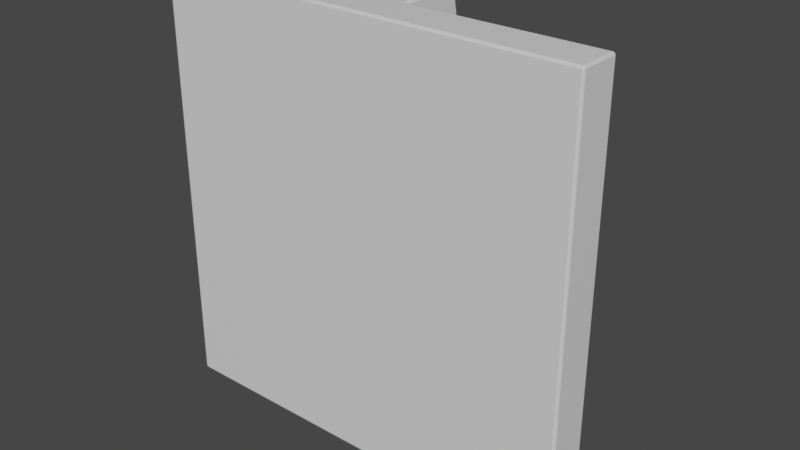 # Source: B-StorageModule.blend  (saved by Blender 2.90.8; exported with 4.5.12 LTS)
import bpy
from mathutils import Matrix  # noqa: F401  (used for matrix-valued properties, if any)

bpy.ops.wm.read_factory_settings(use_empty=True)
scene = bpy.context.scene
scene.name = 'Scene'

# ---- collections
col_collection = bpy.data.collections.new('Collection'); scene.collection.children.link(col_collection)

# ---- materials (node trees are filled in below, after node groups)
mat_material = bpy.data.materials.new('Material')
mat_material.alpha_threshold = 0.0
mat_material.use_transparent_shadow = False
mat_material.line_color = (0.0, 0.0, 0.0, 1.0)

# ---- material node trees
mat_material.use_nodes = True; mat_material.node_tree.nodes.clear()
_N = mat_material.node_tree.nodes; _L = mat_material.node_tree.links
n0 = _N.new('ShaderNodeOutputMaterial'); n0.name = 'Material Output'; n0.location = (300, 300)
n1 = _N.new('ShaderNodeBsdfPrincipled'); n1.name = 'Principled BSDF'; n1.location = (10, 300)
n1.distribution = 'GGX'
n1.subsurface_method = 'BURLEY'
n1.inputs[2].default_value = 0.4
n1.inputs[3].default_value = 1.45
n1.inputs[27].default_value = (0.0, 0.0, 0.0, 1.0)
n1.inputs[28].default_value = 1.0
_L.new(n1.outputs[0], n0.inputs[0])
n0.is_active_output = True

# ---- world
world_world = bpy.data.worlds.new('World'); scene.world = world_world
world_world.use_nodes = True; world_world.node_tree.nodes.clear()
_N = world_world.node_tree.nodes; _L = world_world.node_tree.links
n0 = _N.new('ShaderNodeOutputWorld'); n0.name = 'World Output'; n0.location = (300, 300)
n1 = _N.new('ShaderNodeBackground'); n1.name = 'Background'; n1.location = (10, 300)
n1.inputs[0].default_value = (0.05088, 0.05088, 0.05088, 1.0)
_L.new(n1.outputs[0], n0.inputs[0])
n0.is_active_output = True
world_world.color = (0.05088, 0.05088, 0.05088)
world_world.use_sun_shadow = False
world_world.sun_shadow_jitter_overblur = 0.0

# ---- meshes
me_cube = bpy.data.meshes.new('Cube')
me_cube.from_pydata([(-4.487, 0.4908, 4.548), (-4.987, -0.5092, 5.048), (-4.487, 0.4908, -4.452), (-4.987, -0.5092, -4.952), (4.513, 0.4908, 4.548), (5.013, -0.5092, 5.048), (4.513, 0.4908, -4.452), (5.013, -0.5092, -4.952), (5.013, -0.5092, 1.715), (5.013, -0.5092, -1.618), (-4.487, 0.4908, 2.215), (-4.487, 0.4908, -2.118), (4.513, 0.4908, -2.118), (4.513, 0.4908, 2.215), (-4.987, -0.5092, -1.618), (-4.987, -0.5092, 1.715), (-1.653, -0.5092, 5.048), (1.68, -0.5092, 5.048), (-2.153, 0.4908, -4.452), (2.18, 0.4908, -4.452), (1.68, -0.5092, -4.952), (-1.653, -0.5092, -4.952), (2.18, 0.4908, 4.548), (-2.153, 0.4908, 4.548), (-1.653, -0.5092, 1.715), (1.68, -0.5092, 1.715), (-1.653, -0.5092, -1.618), (1.68, -0.5092, -1.618), (2.18, 0.4908, 2.215), (-2.153, 0.4908, 2.215), (2.18, 0.4908, -2.118), (-2.153, 0.4908, -2.118), (-0.5422, -0.5092, 5.048), (0.5689, -0.5092, 5.048), (-0.5422, 0.4908, -4.952), (0.5689, 0.4908, -4.952), (0.5689, -0.5092, -4.952), (-0.5422, -0.5092, -4.952), (0.5689, 0.4908, 5.048), (-0.5422, 0.4908, 5.048), (-0.5422, -0.5092, 1.715), (0.5689, -0.5092, 1.715), (-0.5422, -0.5092, -1.618), (0.5689, -0.5092, -1.618), (0.5689, 0.4908, 1.715), (-0.5422, 0.4908, 1.715), (0.5689, 0.4908, -1.618), (-0.5422, 0.4908, -1.618), (-0.5422, 0.9908, -4.952), (0.5689, 0.9908, -4.952), (0.5689, 0.9908, 5.048), (-0.5422, 0.9908, 5.048), (0.5689, 0.9908, 1.715), (-0.5422, 0.9908, 1.715), (0.5689, 0.9908, -1.618), (-0.5422, 0.9908, -1.618), (-0.5422, 1.491, -4.952), (0.5689, 1.491, -4.952), (0.5689, 1.491, 5.048), (-0.5422, 1.491, 5.048), (0.5689, 1.491, 1.715), (-0.5422, 1.491, 1.715), (0.5689, 1.491, -1.618), (-0.5422, 1.491, -1.618), (-0.5422, 1.991, -4.952), (0.5689, 1.991, -4.952), (0.5689, 1.991, 5.048), (-0.5422, 1.991, 5.048), (0.5689, 1.991, 1.715), (-0.5422, 1.991, 1.715), (0.5689, 1.991, -1.618), (-0.5422, 1.991, -1.618), (-0.5422, 2.491, -2.167), (0.5689, 2.491, -2.167), (0.5689, 2.491, 2.264), (-0.5422, 2.491, 2.264), (0.5689, 2.491, 0.7869), (-0.5422, 2.491, 0.7869), (0.5689, 2.491, -0.6902), (-0.5422, 2.491, -0.6902), (1.68, 0.4908, -4.952), (5.013, 0.4908, -4.952), (-4.487, 0.4908, -1.118), (-4.987, 0.4908, -4.952), (5.013, 0.4908, 1.715), (5.013, 0.4908, 5.048), (-1.653, 0.4908, 5.048), (-4.987, 0.4908, 5.048), (-4.487, 0.4908, 1.215), (5.013, 0.4908, -1.618), (-2.153, 0.4908, 1.215), (-2.153, 0.4908, -1.118), (-1.653, 0.4908, -4.952), (1.68, 0.4908, 5.048), (1.68, 0.4908, 1.715), (1.68, 0.4908, -1.618), (2.18, 0.3908, -4.452), (4.513, 0.3908, -4.452), (-4.487, 0.3908, -2.118), (-4.487, 0.3908, -4.452), (4.513, 0.3908, 2.215), (4.513, 0.3908, 4.548), (-2.153, 0.3908, 4.548), (-4.487, 0.3908, 4.548), (-4.487, 0.3908, 2.215), (4.513, 0.3908, -2.118), (-2.153, 0.3908, 2.215), (-2.153, 0.3908, -2.118), (-2.153, 0.3908, -4.452), (2.18, 0.3908, 4.548), (2.18, 0.3908, 2.215), (2.18, 0.3908, -2.118), (-4.987, 0.4908, 1.715), (-4.987, 0.4908, -1.618), (-1.653, 0.4908, 1.715), (-1.653, 0.4908, -1.618), (-4.487, 0.3908, 1.215), (-4.487, 0.3908, -1.118), (-2.153, 0.3908, 1.215), (-2.153, 0.3908, -1.118)], [], [(29, 10, 104, 106), (20, 80, 81, 7), (8, 84, 85, 5), (26, 14, 3, 21), (14, 113, 83, 3), (16, 86, 87, 1), (1, 87, 112, 15), (15, 112, 113, 14), (16, 1, 15, 24), (24, 15, 14, 26), (7, 81, 89, 9), (9, 89, 84, 8), (28, 22, 109, 110), (94, 84, 89, 95), (90, 91, 119, 118), (44, 94, 95, 46), (12, 6, 97, 105), (38, 93, 94, 44), (8, 25, 27, 9), (40, 24, 26, 42), (5, 17, 25, 8), (32, 16, 24, 40), (5, 85, 93, 17), (32, 39, 86, 16), (9, 27, 20, 7), (42, 26, 21, 37), (3, 83, 92, 21), (36, 35, 80, 20), (23, 29, 106, 102), (46, 95, 80, 35), (115, 47, 34, 92), (39, 38, 50, 51), (21, 92, 34, 37), (37, 34, 35, 36), (27, 43, 36, 20), (43, 42, 37, 36), (17, 93, 38, 33), (33, 38, 39, 32), (17, 33, 41, 25), (33, 32, 40, 41), (25, 41, 43, 27), (41, 40, 42, 43), (86, 39, 45, 114), (38, 44, 52, 50), (114, 45, 47, 115), (44, 46, 54, 52), (53, 51, 59, 61), (62, 60, 61, 63), (51, 50, 58, 59), (34, 47, 55, 48), (35, 34, 48, 49), (47, 45, 53, 55), (45, 39, 51, 53), (46, 35, 49, 54), (59, 58, 66, 67), (62, 57, 65, 70), (58, 60, 68, 66), (48, 55, 63, 56), (49, 48, 56, 57), (54, 62, 63, 55), (50, 52, 60, 58), (54, 49, 57, 62), (66, 68, 76, 74), (68, 70, 78, 76), (65, 64, 72, 73), (63, 61, 69, 71), (61, 59, 67, 69), (56, 63, 71, 64), (57, 56, 64, 65), (60, 62, 70, 68), (79, 78, 73, 72), (75, 74, 76, 77), (77, 76, 78, 79), (70, 65, 73, 78), (67, 66, 74, 75), (71, 69, 77, 79), (69, 67, 75, 77), (64, 71, 79, 72), (60, 52, 53, 61), (52, 54, 55, 53), (19, 6, 81, 80), (11, 2, 83, 113), (13, 4, 85, 84), (23, 0, 87, 86), (0, 10, 112, 87), (6, 12, 89, 81), (10, 29, 114, 112), (31, 11, 113, 115), (2, 18, 92, 83), (4, 22, 93, 85), (28, 13, 84, 94), (12, 30, 95, 89), (29, 23, 86, 114), (22, 28, 94, 93), (18, 31, 115, 92), (30, 19, 80, 95), (111, 105, 97, 96), (109, 101, 100, 110), (103, 102, 106, 104), (98, 107, 108, 99), (31, 18, 108, 107), (11, 31, 107, 98), (6, 19, 96, 97), (19, 30, 111, 96), (18, 2, 99, 108), (2, 11, 98, 99), (22, 4, 101, 109), (4, 13, 100, 101), (13, 28, 110, 100), (0, 23, 102, 103), (30, 12, 105, 111), (10, 0, 103, 104), (88, 82, 113, 112), (90, 88, 112, 114), (82, 91, 115, 113), (91, 90, 114, 115), (116, 118, 119, 117), (88, 90, 118, 116), (91, 82, 117, 119), (82, 88, 116, 117)])
_uv = me_cube.uv_layers.new(name='UVMap')
_uv.uv.foreach_set('vector', [0.8439, 0.7333, 0.8439, 0.6167, 0.8489, 0.6167, 0.8489, 0.7333, 0.125, 0.8333, 0.175, 0.8333, 0.175, 1.0, 0.125, 1.0, 0.5, 0.8333, 0.55, 0.8333, 0.55, 1.0, 0.5, 1.0, 0.3333, 0.3333, 0.5, 0.3333, 0.5, 0.5, 0.3333, 0.5, 0.5, 0.6667, 0.45, 0.6667, 0.45, 0.5, 0.5, 0.5, 0.125, 0.6667, 0.075, 0.6667, 0.075, 0.5, 0.125, 0.5, 0.5, 1.0, 0.45, 1.0, 0.45, 0.8333, 0.5, 0.8333, 0.5, 0.8333, 0.45, 0.8333, 0.45, 0.6667, 0.5, 0.6667, 0.3333, 2.384e-08, 0.5, 0.0, 0.5, 0.1667, 0.3333, 0.1667, 0.3333, 0.1667, 0.5, 0.1667, 0.5, 0.3333, 0.3333, 0.3333, 0.5, 0.5, 0.55, 0.5, 0.55, 0.6667, 0.5, 0.6667, 0.5, 0.6667, 0.55, 0.6667, 0.55, 0.8333, 0.5, 0.8333, 0.7567, 0.85, 0.7567, 0.7333, 0.7617, 0.7333, 0.7617, 0.85, 0.6667, 0.3333, 0.5, 0.3333, 0.5, 0.1667, 0.6667, 0.1667, 0.7817, 0.7333, 0.7817, 0.85, 0.7767, 0.85, 0.7767, 0.7333, 0.7222, 0.3333, 0.6667, 0.3333, 0.6667, 0.1667, 0.7222, 0.1667, 0.7617, 0.85, 0.7617, 0.7333, 0.7667, 0.7333, 0.7667, 0.85, 0.7222, 0.5, 0.6667, 0.5, 0.6667, 0.3333, 0.7222, 0.3333, 2.384e-08, 0.1667, 0.1667, 0.1667, 0.1667, 0.3333, 2.384e-08, 0.3333, 0.2778, 0.1667, 0.3333, 0.1667, 0.3333, 0.3333, 0.2778, 0.3333, 0.0, 4.768e-08, 0.1667, 2.384e-08, 0.1667, 0.1667, 2.384e-08, 0.1667, 0.2778, 2.384e-08, 0.3333, 2.384e-08, 0.3333, 0.1667, 0.2778, 0.1667, 0.125, 1.0, 0.075, 1.0, 0.075, 0.8333, 0.125, 0.8333, 0.125, 0.7222, 0.075, 0.7222, 0.075, 0.6667, 0.125, 0.6667, 2.384e-08, 0.3333, 0.1667, 0.3333, 0.1667, 0.5, 4.768e-08, 0.5, 0.2778, 0.3333, 0.3333, 0.3333, 0.3333, 0.5, 0.2778, 0.5, 0.125, 0.5, 0.175, 0.5, 0.175, 0.6667, 0.125, 0.6667, 0.125, 0.7778, 0.175, 0.7778, 0.175, 0.8333, 0.125, 0.8333, 0.7567, 0.7333, 0.7567, 0.85, 0.7517, 0.85, 0.7517, 0.7333, 0.7222, 0.1667, 0.6667, 0.1667, 0.6667, 2.384e-08, 0.7222, 4.768e-08, 0.7778, 0.1667, 0.7222, 0.1667, 0.7222, 2.384e-08, 0.7778, 2.384e-08, 0.075, 0.7222, 0.075, 0.7778, 0.05, 0.7778, 0.05, 0.7222, 0.125, 0.6667, 0.175, 0.6667, 0.175, 0.7222, 0.125, 0.7222, 0.125, 0.7222, 0.175, 0.7222, 0.175, 0.7778, 0.125, 0.7778, 0.1667, 0.3333, 0.2222, 0.3333, 0.2222, 0.5, 0.1667, 0.5, 0.2222, 0.3333, 0.2778, 0.3333, 0.2778, 0.5, 0.2222, 0.5, 0.125, 0.8333, 0.075, 0.8333, 0.075, 0.7778, 0.125, 0.7778, 0.125, 0.7778, 0.075, 0.7778, 0.075, 0.7222, 0.125, 0.7222, 0.1667, 2.384e-08, 0.2222, 2.384e-08, 0.2222, 0.1667, 0.1667, 0.1667, 0.2222, 2.384e-08, 0.2778, 2.384e-08, 0.2778, 0.1667, 0.2222, 0.1667, 0.1667, 0.1667, 0.2222, 0.1667, 0.2222, 0.3333, 0.1667, 0.3333, 0.2222, 0.1667, 0.2778, 0.1667, 0.2778, 0.3333, 0.2222, 0.3333, 0.7778, 0.5, 0.7222, 0.5, 0.7222, 0.3333, 0.7778, 0.3333, 0.35, 0.5, 0.35, 0.6667, 0.325, 0.6667, 0.325, 0.5, 0.7778, 0.3333, 0.7222, 0.3333, 0.7222, 0.1667, 0.7778, 0.1667, 0.35, 0.6667, 0.35, 0.8333, 0.325, 0.8333, 0.325, 0.6667, 0.425, 0.8333, 0.425, 1.0, 0.4, 1.0, 0.4, 0.8333, 0.7833, 0.8333, 0.7833, 0.6667, 0.8389, 0.6667, 0.8389, 0.8333, 0.05, 0.7222, 0.05, 0.7778, 0.025, 0.7778, 0.025, 0.7222, 0.45, 0.5, 0.45, 0.6667, 0.425, 0.6667, 0.425, 0.5, 0.175, 0.7778, 0.175, 0.7222, 0.2, 0.7222, 0.2, 0.7778, 0.45, 0.6667, 0.45, 0.8333, 0.425, 0.8333, 0.425, 0.6667, 0.45, 0.8333, 0.45, 1.0, 0.425, 1.0, 0.425, 0.8333, 0.35, 0.8333, 0.35, 1.0, 0.325, 1.0, 0.325, 0.8333, 0.025, 0.7222, 0.025, 0.7778, 0.0, 0.7778, 0.0, 0.7222, 0.3, 0.8333, 0.3, 1.0, 0.275, 1.0, 0.275, 0.8333, 0.3, 0.5, 0.3, 0.6667, 0.275, 0.6667, 0.275, 0.5, 0.425, 0.5, 0.425, 0.6667, 0.4, 0.6667, 0.4, 0.5, 0.2, 0.7778, 0.2, 0.7222, 0.225, 0.7222, 0.225, 0.7778, 0.6917, 0.7889, 0.6667, 0.7889, 0.6667, 0.7333, 0.6917, 0.7333, 0.325, 0.5, 0.325, 0.6667, 0.3, 0.6667, 0.3, 0.5, 0.325, 0.8333, 0.325, 1.0, 0.3, 1.0, 0.3, 0.8333, 0.275, 0.5, 0.275, 0.6667, 0.25, 0.7131, 0.25, 0.6392, 0.275, 0.6667, 0.275, 0.8333, 0.25, 0.7869, 0.25, 0.7131, 1.0, 0.5, 0.9444, 0.5, 0.9444, 0.3608, 1.0, 0.3608, 0.4, 0.6667, 0.4, 0.8333, 0.375, 0.8333, 0.375, 0.6667, 0.4, 0.8333, 0.4, 1.0, 0.375, 1.0, 0.375, 0.8333, 0.4, 0.5, 0.4, 0.6667, 0.375, 0.6667, 0.375, 0.5, 0.225, 0.7778, 0.225, 0.7222, 0.25, 0.7222, 0.25, 0.7778, 0.3, 0.6667, 0.3, 0.8333, 0.275, 0.8333, 0.275, 0.6667, 0.9444, 0.2869, 1.0, 0.2869, 1.0, 0.3608, 0.9444, 0.3608, 0.9444, 0.1392, 1.0, 0.1392, 1.0, 0.2131, 0.9444, 0.2131, 0.9444, 0.2131, 1.0, 0.2131, 1.0, 0.2869, 0.9444, 0.2869, 0.275, 0.8333, 0.275, 1.0, 0.25, 0.8608, 0.25, 0.7869, 0.9444, 0.0, 1.0, 0.0, 1.0, 0.1392, 0.9444, 0.1392, 0.375, 0.6667, 0.375, 0.8333, 0.35, 0.7869, 0.35, 0.7131, 0.375, 0.8333, 0.375, 1.0, 0.35, 0.8608, 0.35, 0.7869, 0.375, 0.5, 0.375, 0.6667, 0.35, 0.7131, 0.35, 0.6392, 0.7167, 0.7889, 0.6917, 0.7889, 0.6917, 0.7333, 0.7167, 0.7333, 0.8389, 0.5, 0.8389, 0.6667, 0.7833, 0.6667, 0.7833, 0.5, 0.6417, 0.025, 0.525, 0.025, 0.5, 0.0, 0.6667, 2.384e-08, 0.9194, 0.1417, 0.9194, 0.025, 0.9444, 0.0, 0.9444, 0.1667, 0.525, 0.3583, 0.525, 0.475, 0.5, 0.5, 0.5, 0.3333, 0.8028, 0.475, 0.9194, 0.475, 0.9444, 0.5, 0.7778, 0.5, 0.9194, 0.475, 0.9194, 0.3583, 0.9444, 0.3333, 0.9444, 0.5, 0.525, 0.025, 0.525, 0.1417, 0.5, 0.1667, 0.5, 0.0, 0.9194, 0.3583, 0.8028, 0.3583, 0.7778, 0.3333, 0.9444, 0.3333, 0.8028, 0.1417, 0.9194, 0.1417, 0.9444, 0.1667, 0.7778, 0.1667, 0.9194, 0.025, 0.8028, 0.025, 0.7778, 2.384e-08, 0.9444, 0.0, 0.525, 0.475, 0.6417, 0.475, 0.6667, 0.5, 0.5, 0.5, 0.6417, 0.3583, 0.525, 0.3583, 0.5, 0.3333, 0.6667, 0.3333, 0.525, 0.1417, 0.6417, 0.1417, 0.6667, 0.1667, 0.5, 0.1667, 0.8028, 0.3583, 0.8028, 0.475, 0.7778, 0.5, 0.7778, 0.3333, 0.6417, 0.475, 0.6417, 0.3583, 0.6667, 0.3333, 0.6667, 0.5, 0.8028, 0.025, 0.8028, 0.1417, 0.7778, 0.1667, 0.7778, 2.384e-08, 0.6417, 0.1417, 0.6417, 0.025, 0.6667, 2.384e-08, 0.6667, 0.1667, 0.6667, 0.6167, 0.6667, 0.7333, 0.55, 0.7333, 0.55, 0.6167, 0.7833, 0.7333, 0.6667, 0.7333, 0.6667, 0.6167, 0.7833, 0.6167, 0.6667, 0.6167, 0.55, 0.6167, 0.55, 0.5, 0.6667, 0.5, 0.7833, 0.5, 0.7833, 0.6167, 0.6667, 0.6167, 0.6667, 0.5, 0.7767, 0.7333, 0.7767, 0.85, 0.7717, 0.85, 0.7717, 0.7333, 0.7417, 0.7333, 0.7417, 0.85, 0.7367, 0.85, 0.7367, 0.7333, 0.8439, 0.6167, 0.8439, 0.5, 0.8489, 0.5, 0.8489, 0.6167, 0.7667, 0.85, 0.7667, 0.7333, 0.7717, 0.7333, 0.7717, 0.85, 0.8389, 0.6167, 0.8389, 0.5, 0.8439, 0.5, 0.8439, 0.6167, 0.8389, 0.85, 0.8389, 0.7333, 0.8439, 0.7333, 0.8439, 0.85, 0.7367, 0.7333, 0.7367, 0.85, 0.7317, 0.85, 0.7317, 0.7333, 0.7417, 0.85, 0.7417, 0.7333, 0.7467, 0.7333, 0.7467, 0.85, 0.8389, 0.7333, 0.8389, 0.6167, 0.8439, 0.6167, 0.8439, 0.7333, 0.7517, 0.7333, 0.7517, 0.85, 0.7467, 0.85, 0.7467, 0.7333, 0.7317, 0.7333, 0.7317, 0.85, 0.7267, 0.85, 0.7267, 0.7333, 0.7217, 0.85, 0.7217, 0.7333, 0.7267, 0.7333, 0.7267, 0.85, 0.9194, 0.3083, 0.9194, 0.1917, 0.9444, 0.1667, 0.9444, 0.3333, 0.8028, 0.3083, 0.9194, 0.3083, 0.9444, 0.3333, 0.7778, 0.3333, 0.9194, 0.1917, 0.8028, 0.1917, 0.7778, 0.1667, 0.9444, 0.1667, 0.8028, 0.1917, 0.8028, 0.3083, 0.7778, 0.3333, 0.7778, 0.1667, 0.6667, 0.7333, 0.6667, 0.85, 0.55, 0.85, 0.55, 0.7333, 0.7217, 0.7333, 0.7217, 0.85, 0.7167, 0.85, 0.7167, 0.7333, 0.8539, 0.5, 0.8539, 0.6167, 0.8489, 0.6167, 0.8489, 0.5, 0.8439, 0.85, 0.8439, 0.7333, 0.8489, 0.7333, 0.8489, 0.85])
me_cube.materials.append(mat_material)
me_cube.use_remesh_preserve_volume = False
me_cube.use_remesh_preserve_attributes = False
me_cube.use_mirror_vertex_groups = False
me_cube.update()

# ---- objects
ob_cube = bpy.data.objects.new('Cube', me_cube)

# ---- transforms, parenting, visibility, modifiers, constraints
ob_cube.location = (0.0, 0.0, 0.0)
ob_cube.lock_rotations_4d = False
ob_cube.empty_display_type = 'ARROWS'
ob_cube.lineart.crease_threshold = 0.0
_m = ob_cube.modifiers.new('Bevel', 'BEVEL')
_m.segments = 2
_m.limit_method = 'NONE'

# ---- collection membership
col_collection.objects.link(ob_cube)

# ---- scene / render settings (as saved in the file)
scene.frame_start = 1; scene.frame_end = 250; scene.frame_set(1)
scene.render.engine = 'BLENDER_EEVEE_NEXT'
scene.cycles.use_denoising = False
scene.cycles.samples = 128
scene.cycles.sampling_pattern = 'TABULATED_SOBOL'
scene.cycles.use_adaptive_sampling = False
scene.cycles.use_light_tree = False
scene.view_settings.view_transform = 'Filmic'
bpy.context.view_layer.update()

# ---- added for rendering (the .blend has no active camera and no usable light): camera, sun
cam_auto = bpy.data.cameras.new('AutoCamera')
cam_auto.lens = 50.0
cam_auto.sensor_width = 36.0
cam_auto.clip_end = 1000.0
ob_auto_camera = bpy.data.objects.new('AutoCamera', cam_auto)
scene.collection.objects.link(ob_auto_camera)
ob_auto_camera.location = (13.3891, -15.0601, 10.749)
ob_auto_camera.rotation_euler = (1.09748, -7.21219e-08, 0.694738)
scene.camera = ob_auto_camera
light_auto_sun = bpy.data.lights.new('AutoSun', 'SUN')
light_auto_sun.energy = 3.0
light_auto_sun.angle = 0.0523599
ob_auto_sun = bpy.data.objects.new('AutoSun', light_auto_sun)
scene.collection.objects.link(ob_auto_sun)
ob_auto_sun.rotation_euler = (0.872665, 0.174533, 0.523599)
bpy.context.view_layer.update()
